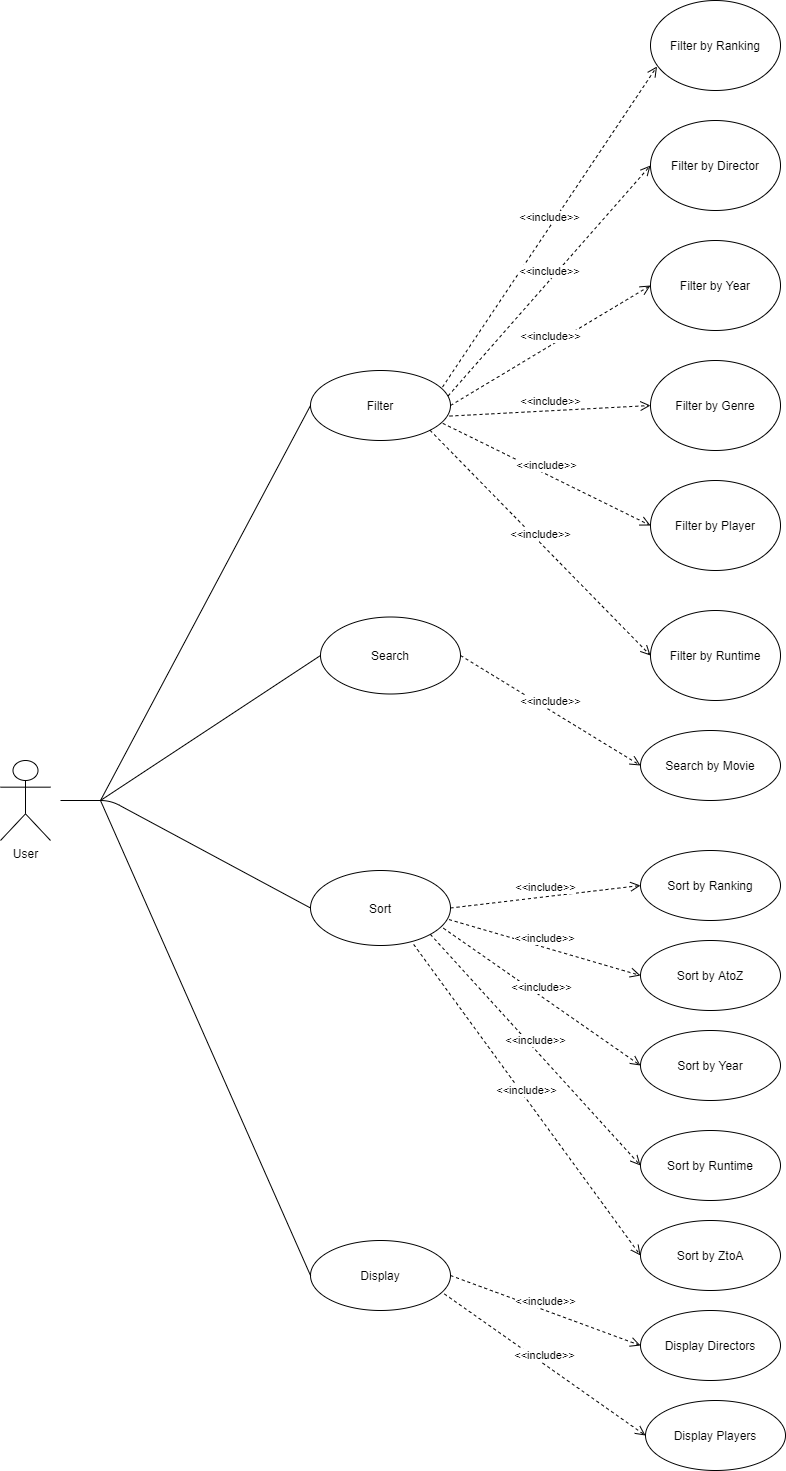

The diagram above was exported from draw.io. Its source (the exported page's mxGraphModel, read from the mxfile embedded in the PNG):
<mxGraphModel dx="1038" dy="1599" grid="1" gridSize="10" guides="1" tooltips="1" connect="1" arrows="1" fold="1" page="1" pageScale="1" pageWidth="850" pageHeight="1100" math="0" shadow="0">
  <root>
    <mxCell id="0" />
    <mxCell id="1" parent="0" />
    <mxCell id="_FxdtjE4jfXE-H-046jw-2" value="User" style="shape=umlActor;verticalLabelPosition=bottom;labelBackgroundColor=#ffffff;verticalAlign=top;html=1;" parent="1" vertex="1">
      <mxGeometry x="60" y="520" width="50" height="80" as="geometry" />
    </mxCell>
    <mxCell id="_FxdtjE4jfXE-H-046jw-3" value="Search" style="ellipse;whiteSpace=wrap;html=1;" parent="1" vertex="1">
      <mxGeometry x="380" y="376.5" width="140" height="77" as="geometry" />
    </mxCell>
    <mxCell id="_FxdtjE4jfXE-H-046jw-5" value="Filter" style="ellipse;whiteSpace=wrap;html=1;" parent="1" vertex="1">
      <mxGeometry x="370" y="130" width="140" height="70" as="geometry" />
    </mxCell>
    <mxCell id="_FxdtjE4jfXE-H-046jw-6" value="Display" style="ellipse;whiteSpace=wrap;html=1;" parent="1" vertex="1">
      <mxGeometry x="370" y="1000" width="140" height="70" as="geometry" />
    </mxCell>
    <mxCell id="_FxdtjE4jfXE-H-046jw-7" value="Sort" style="ellipse;whiteSpace=wrap;html=1;" parent="1" vertex="1">
      <mxGeometry x="370" y="630" width="140" height="75" as="geometry" />
    </mxCell>
    <mxCell id="_FxdtjE4jfXE-H-046jw-20" value="" style="endArrow=none;html=1;entryX=0;entryY=0.5;entryDx=0;entryDy=0;" parent="1" target="_FxdtjE4jfXE-H-046jw-3" edge="1">
      <mxGeometry width="50" height="50" relative="1" as="geometry">
        <mxPoint x="160" y="560" as="sourcePoint" />
        <mxPoint x="270" y="310" as="targetPoint" />
      </mxGeometry>
    </mxCell>
    <mxCell id="_FxdtjE4jfXE-H-046jw-21" value="" style="endArrow=none;html=1;entryX=0;entryY=0.5;entryDx=0;entryDy=0;" parent="1" target="_FxdtjE4jfXE-H-046jw-7" edge="1">
      <mxGeometry width="50" height="50" relative="1" as="geometry">
        <mxPoint x="120" y="560" as="sourcePoint" />
        <mxPoint x="340" y="558.82" as="targetPoint" />
        <Array as="points">
          <mxPoint x="170" y="560" />
        </Array>
      </mxGeometry>
    </mxCell>
    <mxCell id="_FxdtjE4jfXE-H-046jw-23" value="" style="endArrow=none;html=1;entryX=0;entryY=0.5;entryDx=0;entryDy=0;" parent="1" target="_FxdtjE4jfXE-H-046jw-6" edge="1">
      <mxGeometry width="50" height="50" relative="1" as="geometry">
        <mxPoint x="160" y="560" as="sourcePoint" />
        <mxPoint x="395" y="534" as="targetPoint" />
      </mxGeometry>
    </mxCell>
    <mxCell id="_FxdtjE4jfXE-H-046jw-25" value="" style="endArrow=none;html=1;entryX=0;entryY=0.5;entryDx=0;entryDy=0;" parent="1" target="_FxdtjE4jfXE-H-046jw-5" edge="1">
      <mxGeometry width="50" height="50" relative="1" as="geometry">
        <mxPoint x="160" y="560" as="sourcePoint" />
        <mxPoint x="400" y="73" as="targetPoint" />
      </mxGeometry>
    </mxCell>
    <mxCell id="_FxdtjE4jfXE-H-046jw-26" value="&amp;lt;&amp;lt;include&amp;gt;&amp;gt;&lt;br&gt;" style="html=1;verticalAlign=bottom;endArrow=open;dashed=1;endSize=8;exitX=0.943;exitY=0.237;exitDx=0;exitDy=0;entryX=0.05;entryY=0.733;entryDx=0;entryDy=0;entryPerimeter=0;exitPerimeter=0;" parent="1" source="_FxdtjE4jfXE-H-046jw-5" target="_FxdtjE4jfXE-H-046jw-27" edge="1">
      <mxGeometry relative="1" as="geometry">
        <mxPoint x="670" y="380" as="sourcePoint" />
        <mxPoint x="600" y="68.4000244140625" as="targetPoint" />
        <Array as="points" />
      </mxGeometry>
    </mxCell>
    <mxCell id="_FxdtjE4jfXE-H-046jw-27" value="Filter by Ranking" style="ellipse;whiteSpace=wrap;html=1;" parent="1" vertex="1">
      <mxGeometry x="710" y="-240" width="130" height="90" as="geometry" />
    </mxCell>
    <mxCell id="_FxdtjE4jfXE-H-046jw-29" value="Filter by Director" style="ellipse;whiteSpace=wrap;html=1;" parent="1" vertex="1">
      <mxGeometry x="710" y="-120" width="130" height="90" as="geometry" />
    </mxCell>
    <mxCell id="_FxdtjE4jfXE-H-046jw-30" value="Filter by Year" style="ellipse;whiteSpace=wrap;html=1;" parent="1" vertex="1">
      <mxGeometry x="710" width="130" height="90" as="geometry" />
    </mxCell>
    <mxCell id="_FxdtjE4jfXE-H-046jw-31" value="Filter by Genre" style="ellipse;whiteSpace=wrap;html=1;" parent="1" vertex="1">
      <mxGeometry x="710" y="120" width="130" height="90" as="geometry" />
    </mxCell>
    <mxCell id="_FxdtjE4jfXE-H-046jw-32" value="Filter by Player" style="ellipse;whiteSpace=wrap;html=1;" parent="1" vertex="1">
      <mxGeometry x="710" y="240" width="130" height="90" as="geometry" />
    </mxCell>
    <mxCell id="_FxdtjE4jfXE-H-046jw-33" value="&amp;lt;&amp;lt;include&amp;gt;&amp;gt;&lt;br&gt;" style="html=1;verticalAlign=bottom;endArrow=open;dashed=1;endSize=8;entryX=0;entryY=0.5;entryDx=0;entryDy=0;exitX=0.983;exitY=0.363;exitDx=0;exitDy=0;exitPerimeter=0;" parent="1" source="_FxdtjE4jfXE-H-046jw-5" target="_FxdtjE4jfXE-H-046jw-29" edge="1">
      <mxGeometry relative="1" as="geometry">
        <mxPoint x="560" y="30" as="sourcePoint" />
        <mxPoint x="726.5" y="-164.02999999999997" as="targetPoint" />
        <Array as="points" />
      </mxGeometry>
    </mxCell>
    <mxCell id="_FxdtjE4jfXE-H-046jw-34" value="&amp;lt;&amp;lt;include&amp;gt;&amp;gt;&lt;br&gt;" style="html=1;verticalAlign=bottom;endArrow=open;dashed=1;endSize=8;exitX=1;exitY=0.5;exitDx=0;exitDy=0;entryX=0;entryY=0.5;entryDx=0;entryDy=0;" parent="1" source="_FxdtjE4jfXE-H-046jw-5" target="_FxdtjE4jfXE-H-046jw-30" edge="1">
      <mxGeometry relative="1" as="geometry">
        <mxPoint x="529.4974746830571" y="50.25126265847143" as="sourcePoint" />
        <mxPoint x="736.5" y="-154.02999999999997" as="targetPoint" />
        <Array as="points" />
      </mxGeometry>
    </mxCell>
    <mxCell id="_FxdtjE4jfXE-H-046jw-35" value="&amp;lt;&amp;lt;include&amp;gt;&amp;gt;&lt;br&gt;" style="html=1;verticalAlign=bottom;endArrow=open;dashed=1;endSize=8;entryX=0;entryY=0.5;entryDx=0;entryDy=0;exitX=0.993;exitY=0.651;exitDx=0;exitDy=0;exitPerimeter=0;" parent="1" source="_FxdtjE4jfXE-H-046jw-5" target="_FxdtjE4jfXE-H-046jw-31" edge="1">
      <mxGeometry relative="1" as="geometry">
        <mxPoint x="528" y="68" as="sourcePoint" />
        <mxPoint x="746.5" y="-144.02999999999997" as="targetPoint" />
        <Array as="points" />
      </mxGeometry>
    </mxCell>
    <mxCell id="_FxdtjE4jfXE-H-046jw-36" value="&amp;lt;&amp;lt;include&amp;gt;&amp;gt;&lt;br&gt;" style="html=1;verticalAlign=bottom;endArrow=open;dashed=1;endSize=8;entryX=0;entryY=0.5;entryDx=0;entryDy=0;exitX=0.945;exitY=0.755;exitDx=0;exitDy=0;exitPerimeter=0;" parent="1" source="_FxdtjE4jfXE-H-046jw-5" target="_FxdtjE4jfXE-H-046jw-32" edge="1">
      <mxGeometry relative="1" as="geometry">
        <mxPoint x="513" y="70" as="sourcePoint" />
        <mxPoint x="756.5" y="-134.02999999999997" as="targetPoint" />
        <Array as="points" />
      </mxGeometry>
    </mxCell>
    <mxCell id="_FxdtjE4jfXE-H-046jw-37" value="Filter by Runtime" style="ellipse;whiteSpace=wrap;html=1;" parent="1" vertex="1">
      <mxGeometry x="710" y="370" width="130" height="90" as="geometry" />
    </mxCell>
    <mxCell id="_FxdtjE4jfXE-H-046jw-39" value="&lt;span style=&quot;color: rgba(0 , 0 , 0 , 0) ; font-family: monospace ; font-size: 0px&quot;&gt;%3CmxGraphModel%3E%3Croot%3E%3CmxCell%20id%3D%220%22%2F%3E%3CmxCell%20id%3D%221%22%20parent%3D%220%22%2F%3E%3CmxCell%20id%3D%222%22%20value%3D%22%26amp%3Blt%3B%26amp%3Blt%3Binclude%26amp%3Bgt%3B%26amp%3Bgt%3B%26lt%3Bbr%26gt%3B%22%20style%3D%22html%3D1%3BverticalAlign%3Dbottom%3BendArrow%3Dopen%3Bdashed%3D1%3BendSize%3D8%3BexitX%3D0.949%3BexitY%3D0.809%3BexitDx%3D0%3BexitDy%3D0%3BentryX%3D0%3BentryY%3D0.5%3BentryDx%3D0%3BentryDy%3D0%3BexitPerimeter%3D0%3B%22%20edge%3D%221%22%20parent%3D%221%22%3E%3CmxGeometry%20relative%3D%221%22%20as%3D%22geometry%22%3E%3CmxPoint%20x%3D%22522.8599999999999%22%20y%3D%2276.63000000000011%22%20as%3D%22sourcePoint%22%2F%3E%3CmxPoint%20x%3D%22710%22%20y%3D%22285%22%20as%3D%22targetPoint%22%2F%3E%3CArray%20as%3D%22points%22%2F%3E%3C%2FmxGeometry%3E%3C%2FmxCell%3E%3C%2Froot%3E%3C%2FmxGraphModel%3E&lt;/span&gt;&lt;span style=&quot;color: rgba(0 , 0 , 0 , 0) ; font-family: monospace ; font-size: 0px&quot;&gt;%3CmxGraphModel%3E%3Croot%3E%3CmxCell%20id%3D%220%22%2F%3E%3CmxCell%20id%3D%221%22%20parent%3D%220%22%2F%3E%3CmxCell%20id%3D%222%22%20value%3D%22%26amp%3Blt%3B%26amp%3Blt%3Binclude%26amp%3Bgt%3B%26amp%3Bgt%3B%26lt%3Bbr%26gt%3B%22%20style%3D%22html%3D1%3BverticalAlign%3Dbottom%3BendArrow%3Dopen%3Bdashed%3D1%3BendSize%3D8%3BexitX%3D0.949%3BexitY%3D0.809%3BexitDx%3D0%3BexitDy%3D0%3BentryX%3D0%3BentryY%3D0.5%3BentryDx%3D0%3BentryDy%3D0%3BexitPerimeter%3D0%3B%22%20edge%3D%221%22%20parent%3D%221%22%3E%3CmxGeometry%20relative%3D%221%22%20as%3D%22geometry%22%3E%3CmxPoint%20x%3D%22522.8599999999999%22%20y%3D%2276.63000000000011%22%20as%3D%22sourcePoint%22%2F%3E%3CmxPoint%20x%3D%22710%22%20y%3D%22285%22%20as%3D%22targetPoint%22%2F%3E%3CArray%20as%3D%22points%22%2F%3E%3C%2FmxGeometry%3E%3C%2FmxCell%3E%3C%2Froot%3E%3C%2FmxGraphModel%3E&lt;/span&gt;" style="text;html=1;align=center;verticalAlign=middle;resizable=0;points=[];autosize=1;" parent="1" vertex="1">
      <mxGeometry x="402" y="337" width="20" height="20" as="geometry" />
    </mxCell>
    <mxCell id="_FxdtjE4jfXE-H-046jw-40" value="&amp;lt;&amp;lt;include&amp;gt;&amp;gt;&lt;br&gt;" style="html=1;verticalAlign=bottom;endArrow=open;dashed=1;endSize=8;exitX=1;exitY=1;exitDx=0;exitDy=0;entryX=0;entryY=0.5;entryDx=0;entryDy=0;" parent="1" source="_FxdtjE4jfXE-H-046jw-5" target="_FxdtjE4jfXE-H-046jw-37" edge="1">
      <mxGeometry relative="1" as="geometry">
        <mxPoint x="519.9999999999999" y="205.81000000000012" as="sourcePoint" />
        <mxPoint x="707" y="410" as="targetPoint" />
        <Array as="points" />
      </mxGeometry>
    </mxCell>
    <mxCell id="_FxdtjE4jfXE-H-046jw-41" value="Search by Movie" style="ellipse;whiteSpace=wrap;html=1;" parent="1" vertex="1">
      <mxGeometry x="700" y="490" width="140" height="70" as="geometry" />
    </mxCell>
    <mxCell id="_FxdtjE4jfXE-H-046jw-42" value="&amp;lt;&amp;lt;include&amp;gt;&amp;gt;&lt;br&gt;" style="html=1;verticalAlign=bottom;endArrow=open;dashed=1;endSize=8;exitX=1;exitY=0.5;exitDx=0;exitDy=0;entryX=0;entryY=0.5;entryDx=0;entryDy=0;" parent="1" source="_FxdtjE4jfXE-H-046jw-3" target="_FxdtjE4jfXE-H-046jw-41" edge="1">
      <mxGeometry relative="1" as="geometry">
        <mxPoint x="564.9951006962585" y="460.0022942185758" as="sourcePoint" />
        <mxPoint x="764.99" y="795.51" as="targetPoint" />
        <Array as="points" />
      </mxGeometry>
    </mxCell>
    <mxCell id="_FxdtjE4jfXE-H-046jw-43" value="Sort by Ranking" style="ellipse;whiteSpace=wrap;html=1;" parent="1" vertex="1">
      <mxGeometry x="700" y="610" width="140" height="70" as="geometry" />
    </mxCell>
    <mxCell id="_FxdtjE4jfXE-H-046jw-44" value="Sort by ZtoA" style="ellipse;whiteSpace=wrap;html=1;" parent="1" vertex="1">
      <mxGeometry x="700" y="980" width="140" height="70" as="geometry" />
    </mxCell>
    <mxCell id="_FxdtjE4jfXE-H-046jw-45" value="Sort by Runtime" style="ellipse;whiteSpace=wrap;html=1;" parent="1" vertex="1">
      <mxGeometry x="700" y="890" width="140" height="70" as="geometry" />
    </mxCell>
    <mxCell id="_FxdtjE4jfXE-H-046jw-46" value="Sort by Year" style="ellipse;whiteSpace=wrap;html=1;" parent="1" vertex="1">
      <mxGeometry x="700" y="790" width="140" height="70" as="geometry" />
    </mxCell>
    <mxCell id="_FxdtjE4jfXE-H-046jw-47" value="Sort by AtoZ" style="ellipse;whiteSpace=wrap;html=1;" parent="1" vertex="1">
      <mxGeometry x="700" y="700" width="140" height="70" as="geometry" />
    </mxCell>
    <mxCell id="_FxdtjE4jfXE-H-046jw-48" value="&amp;lt;&amp;lt;include&amp;gt;&amp;gt;&lt;br&gt;" style="html=1;verticalAlign=bottom;endArrow=open;dashed=1;endSize=8;exitX=1;exitY=0.5;exitDx=0;exitDy=0;entryX=0;entryY=0.5;entryDx=0;entryDy=0;" parent="1" source="_FxdtjE4jfXE-H-046jw-7" target="_FxdtjE4jfXE-H-046jw-43" edge="1">
      <mxGeometry relative="1" as="geometry">
        <mxPoint x="530" y="710" as="sourcePoint" />
        <mxPoint x="705" y="710" as="targetPoint" />
        <Array as="points" />
      </mxGeometry>
    </mxCell>
    <mxCell id="_FxdtjE4jfXE-H-046jw-49" value="&amp;lt;&amp;lt;include&amp;gt;&amp;gt;&lt;br&gt;" style="html=1;verticalAlign=bottom;endArrow=open;dashed=1;endSize=8;exitX=0.989;exitY=0.654;exitDx=0;exitDy=0;entryX=0;entryY=0.5;entryDx=0;entryDy=0;exitPerimeter=0;" parent="1" source="_FxdtjE4jfXE-H-046jw-7" target="_FxdtjE4jfXE-H-046jw-47" edge="1">
      <mxGeometry relative="1" as="geometry">
        <mxPoint x="545" y="525" as="sourcePoint" />
        <mxPoint x="720" y="525" as="targetPoint" />
        <Array as="points" />
      </mxGeometry>
    </mxCell>
    <mxCell id="_FxdtjE4jfXE-H-046jw-50" value="&amp;lt;&amp;lt;include&amp;gt;&amp;gt;&lt;br&gt;" style="html=1;verticalAlign=bottom;endArrow=open;dashed=1;endSize=8;exitX=0.949;exitY=0.769;exitDx=0;exitDy=0;entryX=0;entryY=0.5;entryDx=0;entryDy=0;exitPerimeter=0;" parent="1" source="_FxdtjE4jfXE-H-046jw-7" target="_FxdtjE4jfXE-H-046jw-46" edge="1">
      <mxGeometry relative="1" as="geometry">
        <mxPoint x="555" y="535" as="sourcePoint" />
        <mxPoint x="730" y="535" as="targetPoint" />
        <Array as="points" />
      </mxGeometry>
    </mxCell>
    <mxCell id="_FxdtjE4jfXE-H-046jw-51" value="&amp;lt;&amp;lt;include&amp;gt;&amp;gt;&lt;br&gt;" style="html=1;verticalAlign=bottom;endArrow=open;dashed=1;endSize=8;exitX=1;exitY=1;exitDx=0;exitDy=0;entryX=0;entryY=0.5;entryDx=0;entryDy=0;" parent="1" source="_FxdtjE4jfXE-H-046jw-7" target="_FxdtjE4jfXE-H-046jw-45" edge="1">
      <mxGeometry relative="1" as="geometry">
        <mxPoint x="565" y="545" as="sourcePoint" />
        <mxPoint x="740" y="545" as="targetPoint" />
        <Array as="points" />
      </mxGeometry>
    </mxCell>
    <mxCell id="_FxdtjE4jfXE-H-046jw-52" value="&amp;lt;&amp;lt;include&amp;gt;&amp;gt;&lt;br&gt;" style="html=1;verticalAlign=bottom;endArrow=open;dashed=1;endSize=8;exitX=0.737;exitY=0.986;exitDx=0;exitDy=0;entryX=0;entryY=0.5;entryDx=0;entryDy=0;exitPerimeter=0;" parent="1" source="_FxdtjE4jfXE-H-046jw-7" target="_FxdtjE4jfXE-H-046jw-44" edge="1">
      <mxGeometry relative="1" as="geometry">
        <mxPoint x="575" y="555" as="sourcePoint" />
        <mxPoint x="750" y="555" as="targetPoint" />
        <Array as="points" />
      </mxGeometry>
    </mxCell>
    <mxCell id="_FxdtjE4jfXE-H-046jw-54" value="Display Directors" style="ellipse;whiteSpace=wrap;html=1;" parent="1" vertex="1">
      <mxGeometry x="700" y="1070" width="140" height="70" as="geometry" />
    </mxCell>
    <mxCell id="_FxdtjE4jfXE-H-046jw-55" value="Display Players" style="ellipse;whiteSpace=wrap;html=1;" parent="1" vertex="1">
      <mxGeometry x="705" y="1160" width="140" height="70" as="geometry" />
    </mxCell>
    <mxCell id="_FxdtjE4jfXE-H-046jw-56" value="&amp;lt;&amp;lt;include&amp;gt;&amp;gt;&lt;br&gt;" style="html=1;verticalAlign=bottom;endArrow=open;dashed=1;endSize=8;exitX=1;exitY=0.5;exitDx=0;exitDy=0;entryX=0;entryY=0.5;entryDx=0;entryDy=0;" parent="1" source="_FxdtjE4jfXE-H-046jw-6" target="_FxdtjE4jfXE-H-046jw-54" edge="1">
      <mxGeometry relative="1" as="geometry">
        <mxPoint x="498.17999999999984" y="689.02" as="sourcePoint" />
        <mxPoint x="710" y="1025" as="targetPoint" />
        <Array as="points" />
      </mxGeometry>
    </mxCell>
    <mxCell id="_FxdtjE4jfXE-H-046jw-57" value="&amp;lt;&amp;lt;include&amp;gt;&amp;gt;&lt;br&gt;" style="html=1;verticalAlign=bottom;endArrow=open;dashed=1;endSize=8;exitX=0.956;exitY=0.763;exitDx=0;exitDy=0;entryX=0;entryY=0.5;entryDx=0;entryDy=0;exitPerimeter=0;" parent="1" source="_FxdtjE4jfXE-H-046jw-6" target="_FxdtjE4jfXE-H-046jw-55" edge="1">
      <mxGeometry relative="1" as="geometry">
        <mxPoint x="508.17999999999984" y="699.02" as="sourcePoint" />
        <mxPoint x="720" y="1035" as="targetPoint" />
        <Array as="points" />
      </mxGeometry>
    </mxCell>
    <mxCell id="_FxdtjE4jfXE-H-046jw-63" style="edgeStyle=orthogonalEdgeStyle;rounded=0;orthogonalLoop=1;jettySize=auto;html=1;exitX=0.5;exitY=1;exitDx=0;exitDy=0;" parent="1" source="_FxdtjE4jfXE-H-046jw-5" target="_FxdtjE4jfXE-H-046jw-5" edge="1">
      <mxGeometry relative="1" as="geometry" />
    </mxCell>
  </root>
</mxGraphModel>